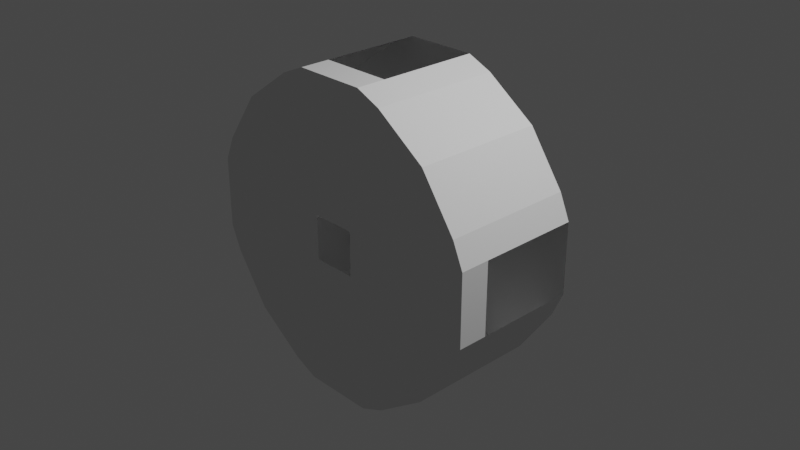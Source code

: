 # Source: base_HDU_IVA.blend  (saved by Blender 3.1.7; exported with 4.5.12 LTS)
import bpy
from mathutils import Matrix  # noqa: F401  (used for matrix-valued properties, if any)

bpy.ops.wm.read_factory_settings(use_empty=True)
scene = bpy.context.scene
scene.name = 'Scene'

# ---- collections
col_collection = bpy.data.collections.new('Collection'); scene.collection.children.link(col_collection)
col_collider_collider_003 = bpy.data.collections.new('collider:collider.003')  # instanced only; not linked into the scene
col_collider_collider_004 = bpy.data.collections.new('collider:collider.004')  # instanced only; not linked into the scene
col_collider_collider_005 = bpy.data.collections.new('collider:collider.005')  # instanced only; not linked into the scene
col_collider_collider_006 = bpy.data.collections.new('collider:collider.006')  # instanced only; not linked into the scene
col_collider_collider_007 = bpy.data.collections.new('collider:collider.007')  # instanced only; not linked into the scene
col_collider_collider_008 = bpy.data.collections.new('collider:collider.008')  # instanced only; not linked into the scene
col_collider_collider_009 = bpy.data.collections.new('collider:collider.009')  # instanced only; not linked into the scene

# ---- world
world_world = bpy.data.worlds.new('World'); scene.world = world_world
world_world.use_nodes = True; world_world.node_tree.nodes.clear()
_N = world_world.node_tree.nodes; _L = world_world.node_tree.links
n0 = _N.new('ShaderNodeOutputWorld'); n0.name = 'World Output'; n0.location = (300, 300)
n1 = _N.new('ShaderNodeBackground'); n1.name = 'Background'; n1.location = (10, 300)
n1.inputs[0].default_value = (0.05088, 0.05088, 0.05088, 1.0)
_L.new(n1.outputs[0], n0.inputs[0])
n0.is_active_output = True
world_world.color = (0.05088, 0.05088, 0.05088)
world_world.use_sun_shadow = False
world_world.sun_shadow_jitter_overblur = 0.0

# ---- cameras
cam_camera = bpy.data.cameras.new('Camera')
cam_camera.clip_end = 100.0
cam_camera.ortho_scale = 7.314

# ---- lights
light_light = bpy.data.lights.new('Light', 'POINT')
light_light.transmission_factor = 0.0
light_light.energy = 1000.0
light_light.shadow_soft_size = 0.1
light_light.shadow_maximum_resolution = 0.006
light_light.use_absolute_resolution = True

# ---- meshes
me_cylinder = bpy.data.meshes.new('Cylinder')
me_cylinder.from_pydata([(0.3884, 0.5553, 1.705), (0.658, 0.5553, 1.588), (1.205, 0.5553, 1.205), (1.588, 0.5553, 0.658), (1.705, 0.5553, 0.3883), (0.2411, -0.867, 0.2411), (1.705, 0.5553, -0.3883), (1.588, 0.5553, -0.658), (1.205, 0.5553, -1.205), (0.658, 0.5553, -1.588), (0.3884, 0.5553, -1.705), (0.2411, -0.867, -0.2411), (-0.3884, 0.5553, -1.705), (-0.658, 0.5553, -1.588), (-1.205, 0.5553, -1.205), (-1.588, 0.5553, -0.658), (-1.705, 0.5553, -0.3883), (-0.2411, -0.867, -0.2411), (-1.705, 0.5553, 0.3883), (-1.588, 0.5553, 0.658), (-1.205, 0.5553, 1.205), (-0.658, 0.5553, 1.588), (-0.3884, 0.5553, 1.705), (-0.2411, -0.867, 0.2411), (0.3884, -0.5452, 1.705), (1.705, -0.5452, 0.3883), (1.705, -0.5452, -0.3883), (0.3884, -0.5452, -1.705), (-0.3884, -0.5452, -1.705), (-1.705, -0.5452, -0.3883), (-1.705, -0.5452, 0.3883), (-0.3884, -0.5452, 1.705), (0.658, -0.867, 1.588), (0.3884, -0.867, 1.705), (1.205, -0.867, 1.205), (1.588, -0.867, 0.658), (1.705, -0.867, 0.3883), (1.705, -0.867, -0.3883), (1.588, -0.867, -0.658), (1.205, -0.867, -1.205), (0.658, -0.867, -1.588), (0.3884, -0.867, -1.705), (-0.3884, -0.867, -1.705), (-0.658, -0.867, -1.588), (-1.205, -0.867, -1.205), (-1.588, -0.867, -0.658), (-1.705, -0.867, -0.3883), (-1.705, -0.867, 0.3883), (-1.588, -0.867, 0.658), (-1.205, -0.867, 1.205), (-0.658, -0.867, 1.588), (-0.3884, -0.867, 1.705), (0.2387, 0.867, -0.2387), (-0.2387, 0.867, -0.2387), (-0.2387, 0.867, 0.2387), (0.2387, 0.867, 0.2387), (-2.997e-09, 0.5553, 0.5977), (-0.4227, 0.5553, 0.4227), (-0.5977, 0.5553, -3.212e-08), (-0.4227, 0.5553, -0.4227), (4.926e-08, 0.5553, -0.5977), (0.4227, 0.5553, -0.4227), (0.5977, 0.5553, 1.133e-09), (0.4227, 0.5553, 0.4227), (-2.997e-09, 0.867, 0.5977), (0.4227, 0.867, 0.4227), (0.5977, 0.867, 1.133e-09), (0.4227, 0.867, -0.4227), (4.926e-08, 0.867, -0.5977), (-0.4227, 0.867, -0.4227), (-0.5977, 0.867, -3.212e-08), (-0.4227, 0.867, 0.4227)], [], [(0, 1, 32, 33, 24), (1, 2, 34, 32), (4, 62, 6), (2, 3, 35, 34), (3, 4, 25, 36, 35), (25, 26, 37, 36), (6, 7, 38, 37, 26), (7, 8, 39, 38), (6, 62, 61, 8, 7), (8, 9, 40, 39), (9, 10, 27, 41, 40), (27, 28, 42, 41), (12, 13, 43, 42, 28), (13, 14, 44, 43), (0, 56, 63, 2, 1), (14, 15, 45, 44), (15, 16, 29, 46, 45), (29, 30, 47, 46), (18, 19, 48, 47, 30), (19, 20, 49, 48), (20, 21, 50, 49), (21, 22, 31, 51, 50), (31, 24, 33, 51), (5, 33, 32), (5, 32, 34), (22, 56, 0), (5, 34, 35), (5, 35, 36), (5, 36, 37, 11), (11, 37, 38), (11, 38, 39), (4, 3, 2, 63, 62), (11, 39, 40), (11, 40, 41), (11, 41, 42, 17), (17, 42, 43), (17, 43, 44), (57, 56, 22, 21, 20), (17, 44, 45), (17, 45, 46), (17, 46, 47, 23), (23, 47, 48), (23, 48, 49), (23, 49, 50), (23, 50, 51), (23, 51, 33, 5), (56, 64, 65, 63), (62, 66, 67, 61), (60, 68, 69, 59), (58, 70, 71, 57), (63, 65, 66, 62), (61, 67, 68, 60), (59, 69, 70, 58), (57, 71, 64, 56), (55, 65, 64), (52, 66, 65, 55), (52, 67, 66), (53, 68, 67, 52), (53, 69, 68), (54, 70, 69, 53), (54, 71, 70), (55, 64, 71, 54), (8, 61, 60, 10, 9), (59, 14, 13, 12, 60), (59, 58, 16, 15, 14), (57, 20, 19, 18, 58), (58, 18, 16), (60, 12, 10)])
_uv = me_cylinder.uv_layers.new(name='UVMap')
_uv.uv.foreach_set('vector', [1.0, 0.5, 0.9583, 0.5, 0.9583, 1.0, 1.0, 1.0, 1.0, 0.75, 0.9583, 0.5, 0.9167, 0.5, 0.9167, 1.0, 0.9583, 1.0, 0.7917, 0.5, 0.0, 0.0, 0.75, 0.5, 0.875, 0.5, 0.8333, 0.5, 0.8333, 1.0, 0.875, 1.0, 0.8333, 0.5, 0.7917, 0.5, 0.7917, 0.75, 0.7917, 1.0, 0.8333, 1.0, 0.7917, 0.75, 0.75, 0.75, 0.75, 1.0, 0.7917, 1.0, 0.75, 0.5, 0.7083, 0.5, 0.7083, 1.0, 0.75, 1.0, 0.75, 0.75, 0.7083, 0.5, 0.6667, 0.5, 0.6667, 1.0, 0.7083, 1.0, 0.75, 0.5, 0.0, 0.0, 0.0, 0.0, 0.6667, 0.5, 0.7083, 0.5, 0.625, 0.5, 0.5833, 0.5, 0.5833, 1.0, 0.625, 1.0, 0.5833, 0.5, 0.5417, 0.5, 0.5417, 0.75, 0.5417, 1.0, 0.5833, 1.0, 0.5417, 0.75, 0.5, 0.75, 0.5, 1.0, 0.5417, 1.0, 0.5, 0.5, 0.4583, 0.5, 0.4583, 1.0, 0.5, 1.0, 0.5, 0.75, 0.4583, 0.5, 0.4167, 0.5, 0.4167, 1.0, 0.4583, 1.0, 1.0, 0.5, 0.0, 0.0, 0.0, 0.0, 0.9167, 0.5, 0.9583, 0.5, 0.375, 0.5, 0.3333, 0.5, 0.3333, 1.0, 0.375, 1.0, 0.3333, 0.5, 0.2917, 0.5, 0.2917, 0.75, 0.2917, 1.0, 0.3333, 1.0, 0.2917, 0.75, 0.25, 0.75, 0.25, 1.0, 0.2917, 1.0, 0.25, 0.5, 0.2083, 0.5, 0.2083, 1.0, 0.25, 1.0, 0.25, 0.75, 0.2083, 0.5, 0.1667, 0.5, 0.1667, 1.0, 0.2083, 1.0, 0.125, 0.5, 0.08333, 0.5, 0.08333, 1.0, 0.125, 1.0, 0.08333, 0.5, 0.04167, 0.5, 0.04167, 0.75, 0.04167, 1.0, 0.08333, 1.0, 0.04167, 0.75, -1.863e-07, 0.75, -1.863e-07, 1.0, 0.04167, 1.0, 0.3031, 0.465, 0.25, 0.49, 0.3121, 0.4818, 0.3611, 0.4426, 0.3121, 0.4818, 0.37, 0.4578, 0.04167, 0.5, 0.0, 0.0, 1.0, 0.5, 0.4439, 0.3569, 0.4197, 0.4197, 0.4578, 0.37, 0.464, 0.3149, 0.4578, 0.37, 0.4818, 0.3121, 0.464, 0.3149, 0.4818, 0.3121, 0.49, 0.25, 0.4735, 0.2427, 0.465, 0.1969, 0.49, 0.25, 0.4818, 0.1879, 0.4426, 0.1389, 0.4818, 0.1879, 0.4578, 0.13, 0.7917, 0.5, 0.8333, 0.5, 0.9167, 0.5, 0.0, 0.0, 0.0, 0.0, 0.3569, 0.05609, 0.4197, 0.08029, 0.37, 0.04215, 0.3149, 0.03602, 0.37, 0.04215, 0.3121, 0.01818, 0.3149, 0.03602, 0.3121, 0.01818, 0.25, 0.01, 0.2427, 0.02652, 0.1969, 0.03503, 0.25, 0.01, 0.1879, 0.01818, 0.1389, 0.05736, 0.1879, 0.01818, 0.13, 0.04215, 0.0, 0.0, 0.0, 0.0, 0.04167, 0.5, 0.08333, 0.5, 0.125, 0.5, 0.05609, 0.1431, 0.08029, 0.08029, 0.04215, 0.13, 0.03602, 0.1851, 0.04215, 0.13, 0.01818, 0.1879, 0.03602, 0.1851, 0.01818, 0.1879, 0.01, 0.25, 0.02652, 0.2573, 0.03503, 0.3031, 0.01, 0.25, 0.01818, 0.3121, 0.05736, 0.3611, 0.01818, 0.3121, 0.04215, 0.37, 0.1431, 0.4439, 0.08029, 0.4197, 0.13, 0.4578, 0.1851, 0.464, 0.13, 0.4578, 0.1879, 0.4818, 0.1851, 0.464, 0.1879, 0.4818, 0.25, 0.49, 0.2573, 0.4735, 0.0, 0.0, 0.0, 0.0, 0.0, 0.0, 0.0, 0.0, 0.0, 0.0, 0.0, 0.0, 0.0, 0.0, 0.0, 0.0, 0.0, 0.0, 0.0, 0.0, 0.0, 0.0, 0.0, 0.0, 0.0, 0.0, 0.0, 0.0, 0.0, 0.0, 0.0, 0.0, 0.0, 0.0, 0.0, 0.0, 0.0, 0.0, 0.0, 0.0, 0.0, 0.0, 0.0, 0.0, 0.0, 0.0, 0.0, 0.0, 0.0, 0.0, 0.0, 0.0, 0.0, 0.0, 0.0, 0.0, 0.0, 0.0, 0.0, 0.0, 0.0, 0.0, 0.0, 0.0, 0.0, 0.0, 0.0, 0.0, 0.0, 0.0, 0.0, 0.0, 0.0, 0.0, 0.0, 0.0, 0.0, 0.0, 0.0, 0.0, 0.0, 0.0, 0.0, 0.0, 0.0, 0.0, 0.0, 0.0, 0.0, 0.0, 0.0, 0.0, 0.0, 0.0, 0.0, 0.0, 0.0, 0.0, 0.0, 0.0, 0.0, 0.0, 0.0, 0.0, 0.0, 0.0, 0.0, 0.0, 0.0, 0.0, 0.0, 0.0, 0.0, 0.0, 0.0, 0.0, 0.0, 0.0, 0.0, 0.0, 0.6667, 0.5, 0.0, 0.0, 0.0, 0.0, 0.5417, 0.5, 0.5833, 0.5, 0.0, 0.0, 0.4167, 0.5, 0.4583, 0.5, 0.5, 0.5, 0.0, 0.0, 0.0, 0.0, 0.0, 0.0, 0.2917, 0.5, 0.3333, 0.5, 0.375, 0.5, 0.0, 0.0, 0.1667, 0.5, 0.2083, 0.5, 0.25, 0.5, 0.0, 0.0, 0.0, 0.0, 0.25, 0.5, 0.2917, 0.5, 0.0, 0.0, 0.5, 0.5, 0.5417, 0.5])
me_cylinder.use_remesh_fix_poles = True
me_cylinder.use_remesh_preserve_attributes = False
me_cylinder.update()
me_collider_003 = bpy.data.meshes.new('collider.003')
me_collider_003.from_pydata([(-0.5001, -0.05406, -0.1923), (-0.5001, -0.05406, 0.1923), (-0.5001, 0.5636, 0.1923), (-0.5001, 0.5636, -0.1923), (-0.4516, 0.5636, -0.1923), (-0.4516, 0.5636, 0.1923), (-0.4516, -0.05406, 0.1923), (-0.4516, -0.05406, -0.1923)], [(0, 1), (1, 2), (2, 3), (3, 4), (4, 5), (5, 6), (6, 7), (7, 0), (6, 1), (5, 2), (7, 4), (3, 0)], [])
me_collider_003.use_remesh_fix_poles = True
me_collider_003.use_remesh_preserve_attributes = False
me_collider_003.update()
me_collider_004 = bpy.data.meshes.new('collider.004')
me_collider_004.from_pydata([(0.4516, -0.05406, -0.1923), (0.4516, -0.05406, 0.1923), (0.4516, 0.5636, 0.1923), (0.4516, 0.5636, -0.1923), (0.5001, 0.5636, -0.1923), (0.5001, 0.5636, 0.1923), (0.5001, -0.05406, 0.1923), (0.5001, -0.05406, -0.1923)], [(0, 1), (1, 2), (2, 3), (3, 4), (4, 5), (5, 6), (6, 7), (7, 0), (6, 1), (5, 2), (7, 4), (3, 0)], [])
me_collider_004.use_remesh_fix_poles = True
me_collider_004.use_remesh_preserve_attributes = False
me_collider_004.update()
me_collider_005 = bpy.data.meshes.new('collider.005')
me_collider_005.from_pydata([(-0.1923, -0.05406, 0.4516), (-0.1923, -0.05406, 0.5001), (-0.1923, 0.5636, 0.5001), (-0.1923, 0.5636, 0.4516), (0.1923, 0.5636, 0.4516), (0.1923, 0.5636, 0.5001), (0.1923, -0.05406, 0.5001), (0.1923, -0.05406, 0.4516)], [(0, 1), (1, 2), (2, 3), (3, 4), (4, 5), (5, 6), (6, 7), (7, 0), (6, 1), (5, 2), (7, 4), (3, 0)], [])
me_collider_005.use_remesh_fix_poles = True
me_collider_005.use_remesh_preserve_attributes = False
me_collider_005.update()
me_collider_006 = bpy.data.meshes.new('collider.006')
me_collider_006.from_pydata([(-0.1923, -0.05406, 0.4516), (-0.1923, -0.05406, 0.5001), (-0.1923, 0.5636, 0.5001), (-0.1923, 0.5636, 0.4516), (0.1923, 0.5636, 0.4516), (0.1923, 0.5636, 0.5001), (0.1923, -0.05406, 0.5001), (0.1923, -0.05406, 0.4516)], [(0, 1), (1, 2), (2, 3), (3, 4), (4, 5), (5, 6), (6, 7), (7, 0), (6, 1), (5, 2), (7, 4), (3, 0)], [])
me_collider_006.use_remesh_fix_poles = True
me_collider_006.use_remesh_preserve_attributes = False
me_collider_006.update()
me_collider_007 = bpy.data.meshes.new('collider.007')
me_collider_007.from_pydata([(0.4516, -0.05406, -0.1923), (0.4516, -0.05406, 0.1923), (0.4516, 0.5636, 0.1923), (0.4516, 0.5636, -0.1923), (0.5001, 0.5636, -0.1923), (0.5001, 0.5636, 0.1923), (0.5001, -0.05406, 0.1923), (0.5001, -0.05406, -0.1923)], [(0, 1), (1, 2), (2, 3), (3, 4), (4, 5), (5, 6), (6, 7), (7, 0), (6, 1), (5, 2), (7, 4), (3, 0)], [])
me_collider_007.use_remesh_fix_poles = True
me_collider_007.use_remesh_preserve_attributes = False
me_collider_007.update()
me_collider_008 = bpy.data.meshes.new('collider.008')
me_collider_008.from_pydata([(-0.5001, -0.05406, -0.1923), (-0.5001, -0.05406, 0.1923), (-0.5001, 0.5636, 0.1923), (-0.5001, 0.5636, -0.1923), (-0.4516, 0.5636, -0.1923), (-0.4516, 0.5636, 0.1923), (-0.4516, -0.05406, 0.1923), (-0.4516, -0.05406, -0.1923)], [(0, 1), (1, 2), (2, 3), (3, 4), (4, 5), (5, 6), (6, 7), (7, 0), (6, 1), (5, 2), (7, 4), (3, 0)], [])
me_collider_008.use_remesh_fix_poles = True
me_collider_008.use_remesh_preserve_attributes = False
me_collider_008.update()
me_collider_009 = bpy.data.meshes.new('collider.009')
me_collider_009.from_pydata([(-0.1364, 0.0, -0.0181), (-0.1364, 0.0, 0.0181), (-0.1364, 1.747, 0.0181), (-0.1364, 1.747, -0.0181), (0.1364, 1.747, -0.0181), (0.1364, 1.747, 0.0181), (0.1364, 0.0, 0.0181), (0.1364, 0.0, -0.0181)], [(0, 1), (1, 2), (2, 3), (3, 4), (4, 5), (5, 6), (6, 7), (7, 0), (6, 1), (5, 2), (7, 4), (3, 0)], [])
me_collider_009.use_remesh_fix_poles = True
me_collider_009.use_remesh_preserve_attributes = False
me_collider_009.update()

# ---- objects
ob_light = bpy.data.objects.new('Light', light_light)
ob_camera = bpy.data.objects.new('Camera', cam_camera)
ob_apashatch = bpy.data.objects.new('APAShatch', None)
ob_freeiva = bpy.data.objects.new('FreeIva', None)
ob_shellcollider = bpy.data.objects.new('shellCollider', me_cylinder)
ob_railings1 = bpy.data.objects.new('railings1', None)
ob_collider_003 = bpy.data.objects.new('collider.003', None)
ob_collider_004 = bpy.data.objects.new('collider.004', None)
ob_collider_005 = bpy.data.objects.new('collider.005', None)
ob_railings2 = bpy.data.objects.new('railings2', None)
ob_collider_001 = bpy.data.objects.new('collider.001', None)
ob_collider_002 = bpy.data.objects.new('collider.002', None)
ob_collider_006 = bpy.data.objects.new('collider.006', None)
ob_ladder = bpy.data.objects.new('ladder', None)
ob_mesh_collider_003 = bpy.data.objects.new('mesh:collider.003', me_collider_003)
ob_mesh_collider_004 = bpy.data.objects.new('mesh:collider.004', me_collider_004)
ob_mesh_collider_005 = bpy.data.objects.new('mesh:collider.005', me_collider_005)
ob_mesh_collider_006 = bpy.data.objects.new('mesh:collider.006', me_collider_006)
ob_mesh_collider_007 = bpy.data.objects.new('mesh:collider.007', me_collider_007)
ob_mesh_collider_008 = bpy.data.objects.new('mesh:collider.008', me_collider_008)
ob_mesh_collider_009 = bpy.data.objects.new('mesh:collider.009', me_collider_009)

# ---- transforms, parenting, visibility, modifiers, constraints
ob_light.location = (4.076, 1.005, 5.904)
ob_light.rotation_euler = (0.6503, 0.05522, 1.866)
ob_light.lock_rotations_4d = False
ob_light.empty_display_type = 'ARROWS'
ob_light.color = (0.0, 0.0, 0.0, 0.0)
ob_light.lineart.crease_threshold = 0.0
ob_camera.location = (7.359, -6.926, 4.958)
ob_camera.rotation_euler = (1.109, 0.0, 0.8149)
ob_camera.lock_rotations_4d = False
ob_camera.empty_display_type = 'ARROWS'
ob_camera.color = (0.0, 0.0, 0.0, 0.0)
ob_camera.display_type = 'WIRE'
ob_camera.lineart.crease_threshold = 0.0
ob_apashatch.location = (0.0, 0.867, 0.0)
ob_apashatch.rotation_mode = 'QUATERNION'
ob_apashatch.rotation_quaternion = (0.7071, 0.7071, 0.0, 0.0)
ob_freeiva.location = (0.0, 0.0, 0.0)
ob_shellcollider.parent = ob_freeiva
ob_shellcollider.location = (0.0, 0.0, 0.0)
ob_railings1.parent = ob_freeiva
ob_railings1.location = (0.0, 0.0, 0.0)
ob_railings1.rotation_euler = (0.0, 0.3927, 0.0)
ob_collider_003.parent = ob_railings1
ob_collider_003.matrix_parent_inverse = Matrix(((0.9239, -0.0, -0.3827, -0.0), (-0.0, 1.0, -0.0, -0.0), (0.3827, 0.0, 0.9239, -0.0), (-0.0, -0.0, -0.0, 1.0)))
ob_collider_003.location = (0.0, 0.0, 0.0)
ob_collider_003.rotation_euler = (0.0, 0.3927, 0.0)
ob_collider_003.scale = (1.0, 1.0, 1.0)
ob_collider_003.empty_display_type = 'ARROWS'
ob_collider_003.empty_display_size = 0.3
ob_collider_003.instance_type = 'COLLECTION'
ob_collider_004.parent = ob_railings1
ob_collider_004.matrix_parent_inverse = Matrix(((0.9239, -0.0, -0.3827, -0.0), (-0.0, 1.0, -0.0, -0.0), (0.3827, 0.0, 0.9239, -0.0), (-0.0, -0.0, -0.0, 1.0)))
ob_collider_004.location = (0.0, 0.0, 0.0)
ob_collider_004.rotation_euler = (0.0, 0.3927, 0.0)
ob_collider_004.scale = (1.0, 1.0, 1.0)
ob_collider_004.empty_display_type = 'ARROWS'
ob_collider_004.empty_display_size = 0.3
ob_collider_004.instance_type = 'COLLECTION'
ob_collider_005.parent = ob_railings1
ob_collider_005.matrix_parent_inverse = Matrix(((0.9239, -0.0, -0.3827, -0.0), (-0.0, 1.0, -0.0, -0.0), (0.3827, 0.0, 0.9239, -0.0), (-0.0, -0.0, -0.0, 1.0)))
ob_collider_005.location = (0.0, 0.0, 0.0)
ob_collider_005.rotation_euler = (0.0, 0.3927, 0.0)
ob_collider_005.scale = (1.0, 1.0, 1.0)
ob_collider_005.empty_display_type = 'ARROWS'
ob_collider_005.empty_display_size = 0.3
ob_collider_005.instance_type = 'COLLECTION'
ob_railings2.parent = ob_freeiva
ob_railings2.location = (0.0, 0.0, 0.0)
ob_railings2.rotation_euler = (0.0, -0.3927, 0.0)
ob_collider_001.parent = ob_railings2
ob_collider_001.matrix_parent_inverse = Matrix(((0.9239, -0.0, -0.3827, -0.0), (-0.0, 1.0, -0.0, -0.0), (0.3827, 0.0, 0.9239, -0.0), (-0.0, -0.0, -0.0, 1.0)))
ob_collider_001.location = (0.0, 0.0, 0.0)
ob_collider_001.rotation_euler = (0.0, 0.3927, 0.0)
ob_collider_001.scale = (1.0, 1.0, 1.0)
ob_collider_001.empty_display_type = 'ARROWS'
ob_collider_001.empty_display_size = 0.3
ob_collider_001.instance_type = 'COLLECTION'
ob_collider_002.parent = ob_railings2
ob_collider_002.matrix_parent_inverse = Matrix(((0.9239, -0.0, -0.3827, -0.0), (-0.0, 1.0, -0.0, -0.0), (0.3827, 0.0, 0.9239, -0.0), (-0.0, -0.0, -0.0, 1.0)))
ob_collider_002.location = (0.0, 0.0, 0.0)
ob_collider_002.rotation_euler = (0.0, 0.3927, 0.0)
ob_collider_002.scale = (1.0, 1.0, 1.0)
ob_collider_002.empty_display_type = 'ARROWS'
ob_collider_002.empty_display_size = 0.3
ob_collider_002.instance_type = 'COLLECTION'
ob_collider_006.parent = ob_railings2
ob_collider_006.matrix_parent_inverse = Matrix(((0.9239, -0.0, -0.3827, -0.0), (-0.0, 1.0, -0.0, -0.0), (0.3827, 0.0, 0.9239, -0.0), (-0.0, -0.0, -0.0, 1.0)))
ob_collider_006.location = (0.0, 0.0, 0.0)
ob_collider_006.rotation_euler = (0.0, 0.3927, 0.0)
ob_collider_006.scale = (1.0, 1.0, 1.0)
ob_collider_006.empty_display_type = 'ARROWS'
ob_collider_006.empty_display_size = 0.3
ob_collider_006.instance_type = 'COLLECTION'
ob_ladder.parent = ob_freeiva
ob_ladder.location = (0.0, 0.8724, 0.2686)
ob_ladder.rotation_euler = (-3.142, 0.0, 0.0)
ob_ladder.empty_display_type = 'ARROWS'
ob_ladder.empty_display_size = 0.3
ob_ladder.instance_type = 'COLLECTION'
ob_mesh_collider_003.location = (0.0, 0.0, 0.0)
ob_mesh_collider_004.location = (0.0, 0.0, 0.0)
ob_mesh_collider_005.location = (0.0, 0.0, 0.0)
ob_mesh_collider_006.location = (0.0, 0.0, 0.0)
ob_mesh_collider_007.location = (0.0, 0.0, 0.0)
ob_mesh_collider_008.location = (0.0, 0.0, 0.0)
ob_mesh_collider_009.location = (0.0, 0.0, 0.0)
ob_collider_003.instance_collection = col_collider_collider_003
ob_collider_004.instance_collection = col_collider_collider_004
ob_collider_005.instance_collection = col_collider_collider_005
ob_collider_001.instance_collection = col_collider_collider_006
ob_collider_002.instance_collection = col_collider_collider_007
ob_collider_006.instance_collection = col_collider_collider_008
ob_ladder.instance_collection = col_collider_collider_009

# ---- collection membership
col_collection.objects.link(ob_light)
col_collection.objects.link(ob_camera)
col_collection.objects.link(ob_apashatch)
col_collection.objects.link(ob_freeiva)
col_collection.objects.link(ob_shellcollider)
col_collection.objects.link(ob_railings1)
col_collection.objects.link(ob_collider_003)
col_collection.objects.link(ob_collider_004)
col_collection.objects.link(ob_collider_005)
col_collection.objects.link(ob_railings2)
col_collection.objects.link(ob_collider_001)
col_collection.objects.link(ob_collider_002)
col_collection.objects.link(ob_collider_006)
col_collection.objects.link(ob_ladder)
col_collider_collider_003.objects.link(ob_mesh_collider_003)
col_collider_collider_004.objects.link(ob_mesh_collider_004)
col_collider_collider_005.objects.link(ob_mesh_collider_005)
col_collider_collider_006.objects.link(ob_mesh_collider_006)
col_collider_collider_007.objects.link(ob_mesh_collider_007)
col_collider_collider_008.objects.link(ob_mesh_collider_008)
col_collider_collider_009.objects.link(ob_mesh_collider_009)

# ---- scene / render settings (as saved in the file)
scene.camera = ob_camera
scene.frame_start = 1; scene.frame_end = 250; scene.frame_set(1)
scene.render.engine = 'BLENDER_EEVEE_NEXT'
scene.cycles.sampling_pattern = 'TABULATED_SOBOL'
scene.cycles.use_light_tree = False
scene.view_settings.view_transform = 'Filmic'
bpy.context.view_layer.update()
